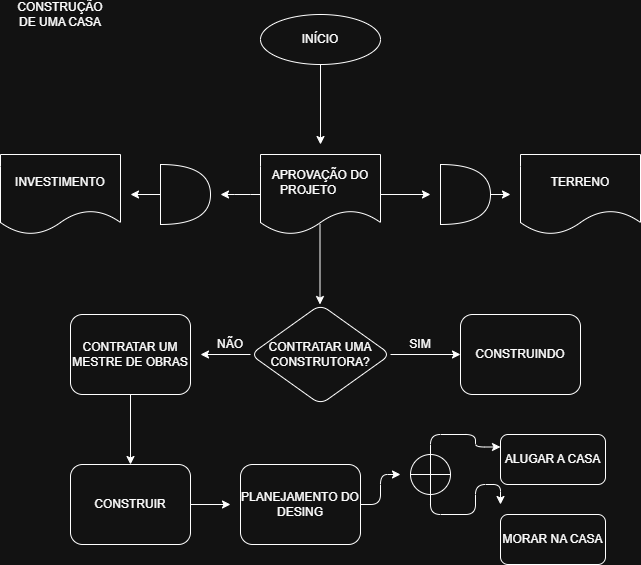

The diagram above was exported from draw.io. Its source (the exported page's mxGraphModel, read from the mxfile embedded in the PNG):
<mxGraphModel dx="1414" dy="743" grid="1" gridSize="10" guides="1" tooltips="1" connect="1" arrows="1" fold="1" page="1" pageScale="1" pageWidth="827" pageHeight="1169" math="0" shadow="0">
  <root>
    <mxCell id="0" />
    <mxCell id="1" parent="0" />
    <mxCell id="2zxkNe7LjNzFYCw9pIUG-8" edge="1" parent="1" source="2zxkNe7LjNzFYCw9pIUG-5" style="edgeStyle=orthogonalEdgeStyle;rounded=1;orthogonalLoop=1;jettySize=auto;html=1;exitX=0.5;exitY=1;exitDx=0;exitDy=0;">
      <mxGeometry relative="1" as="geometry">
        <mxPoint x="400" y="190" as="targetPoint" />
      </mxGeometry>
    </mxCell>
    <mxCell id="2zxkNe7LjNzFYCw9pIUG-5" parent="1" style="ellipse;whiteSpace=wrap;html=1;rounded=1;" value="INÍCIO" vertex="1">
      <mxGeometry height="50" width="120" x="340" y="60" as="geometry" />
    </mxCell>
    <mxCell id="2zxkNe7LjNzFYCw9pIUG-9" parent="1" style="shape=document;whiteSpace=wrap;html=1;boundedLbl=1;rounded=1;" value="INVESTIMENTO" vertex="1">
      <mxGeometry height="80" width="120" x="80" y="200" as="geometry" />
    </mxCell>
    <mxCell id="2zxkNe7LjNzFYCw9pIUG-19" edge="1" parent="1" source="2zxkNe7LjNzFYCw9pIUG-10" style="edgeStyle=orthogonalEdgeStyle;rounded=1;orthogonalLoop=1;jettySize=auto;html=1;exitX=0;exitY=0.5;exitDx=0;exitDy=0;">
      <mxGeometry relative="1" as="geometry">
        <mxPoint x="300" y="240" as="targetPoint" />
      </mxGeometry>
    </mxCell>
    <mxCell id="2zxkNe7LjNzFYCw9pIUG-20" edge="1" parent="1" source="2zxkNe7LjNzFYCw9pIUG-10" style="edgeStyle=orthogonalEdgeStyle;rounded=1;orthogonalLoop=1;jettySize=auto;html=1;exitX=1;exitY=0.5;exitDx=0;exitDy=0;">
      <mxGeometry relative="1" as="geometry">
        <mxPoint x="510" y="240" as="targetPoint" />
      </mxGeometry>
    </mxCell>
    <mxCell id="2zxkNe7LjNzFYCw9pIUG-10" parent="1" style="shape=document;whiteSpace=wrap;html=1;boundedLbl=1;rounded=1;" value="APROVAÇÃO DO PROJETO&lt;span style=&quot;white-space: pre;&quot;&gt;&#09;&lt;/span&gt;" vertex="1">
      <mxGeometry height="80" width="120" x="340" y="200" as="geometry" />
    </mxCell>
    <mxCell id="2zxkNe7LjNzFYCw9pIUG-11" parent="1" style="shape=document;whiteSpace=wrap;html=1;boundedLbl=1;rounded=1;" value="TERRENO" vertex="1">
      <mxGeometry height="80" width="120" x="600" y="200" as="geometry" />
    </mxCell>
    <mxCell id="2zxkNe7LjNzFYCw9pIUG-18" edge="1" parent="1" source="2zxkNe7LjNzFYCw9pIUG-15" style="edgeStyle=orthogonalEdgeStyle;rounded=1;orthogonalLoop=1;jettySize=auto;html=1;exitX=0;exitY=0.5;exitDx=0;exitDy=0;exitPerimeter=0;">
      <mxGeometry relative="1" as="geometry">
        <mxPoint x="210" y="240" as="targetPoint" />
      </mxGeometry>
    </mxCell>
    <mxCell id="2zxkNe7LjNzFYCw9pIUG-15" parent="1" style="shape=or;whiteSpace=wrap;html=1;rounded=1;" value="" vertex="1">
      <mxGeometry height="60" width="50" x="240" y="210" as="geometry" />
    </mxCell>
    <mxCell id="2zxkNe7LjNzFYCw9pIUG-21" edge="1" parent="1" source="2zxkNe7LjNzFYCw9pIUG-16" style="edgeStyle=orthogonalEdgeStyle;rounded=1;orthogonalLoop=1;jettySize=auto;html=1;exitX=1;exitY=0.5;exitDx=0;exitDy=0;exitPerimeter=0;">
      <mxGeometry relative="1" as="geometry">
        <mxPoint x="590" y="240" as="targetPoint" />
      </mxGeometry>
    </mxCell>
    <mxCell id="2zxkNe7LjNzFYCw9pIUG-16" parent="1" style="shape=or;whiteSpace=wrap;html=1;rounded=1;" value="" vertex="1">
      <mxGeometry height="60" width="50" x="520" y="210" as="geometry" />
    </mxCell>
    <mxCell id="2zxkNe7LjNzFYCw9pIUG-22" edge="1" parent="1" style="edgeStyle=orthogonalEdgeStyle;rounded=1;orthogonalLoop=1;jettySize=auto;html=1;exitX=0.5;exitY=1;exitDx=0;exitDy=0;">
      <mxGeometry relative="1" as="geometry">
        <mxPoint x="399.5" y="270" as="sourcePoint" />
        <mxPoint x="399.5" y="350" as="targetPoint" />
      </mxGeometry>
    </mxCell>
    <mxCell id="2zxkNe7LjNzFYCw9pIUG-51" edge="1" parent="1" source="2zxkNe7LjNzFYCw9pIUG-24" style="edgeStyle=orthogonalEdgeStyle;rounded=1;orthogonalLoop=1;jettySize=auto;html=1;exitX=0.5;exitY=0;exitDx=0;exitDy=0;entryX=0;entryY=0.25;entryDx=0;entryDy=0;" target="2zxkNe7LjNzFYCw9pIUG-47">
      <mxGeometry relative="1" as="geometry" />
    </mxCell>
    <mxCell id="2zxkNe7LjNzFYCw9pIUG-53" edge="1" parent="1" source="2zxkNe7LjNzFYCw9pIUG-24" style="edgeStyle=orthogonalEdgeStyle;rounded=1;orthogonalLoop=1;jettySize=auto;html=1;exitX=0.5;exitY=1;exitDx=0;exitDy=0;">
      <mxGeometry relative="1" as="geometry">
        <mxPoint x="580" y="550" as="targetPoint" />
      </mxGeometry>
    </mxCell>
    <mxCell id="2zxkNe7LjNzFYCw9pIUG-24" parent="1" style="shape=orEllipse;perimeter=ellipsePerimeter;whiteSpace=wrap;html=1;backgroundOutline=1;rounded=1;" value="" vertex="1">
      <mxGeometry height="40" width="40" x="490" y="500" as="geometry" />
    </mxCell>
    <mxCell id="2zxkNe7LjNzFYCw9pIUG-28" edge="1" parent="1" source="2zxkNe7LjNzFYCw9pIUG-27" style="edgeStyle=orthogonalEdgeStyle;rounded=1;orthogonalLoop=1;jettySize=auto;html=1;exitX=1;exitY=0.5;exitDx=0;exitDy=0;" target="2zxkNe7LjNzFYCw9pIUG-31">
      <mxGeometry relative="1" as="geometry">
        <mxPoint x="520" y="400" as="targetPoint" />
      </mxGeometry>
    </mxCell>
    <mxCell id="2zxkNe7LjNzFYCw9pIUG-29" edge="1" parent="1" source="2zxkNe7LjNzFYCw9pIUG-27" style="edgeStyle=orthogonalEdgeStyle;rounded=1;orthogonalLoop=1;jettySize=auto;html=1;exitX=0;exitY=0.5;exitDx=0;exitDy=0;">
      <mxGeometry relative="1" as="geometry">
        <mxPoint x="280" y="400" as="targetPoint" />
      </mxGeometry>
    </mxCell>
    <mxCell id="2zxkNe7LjNzFYCw9pIUG-27" parent="1" style="rhombus;whiteSpace=wrap;html=1;rounded=1;" value="CONTRATAR UMA CONSTRUTORA?" vertex="1">
      <mxGeometry height="100" width="140" x="330" y="350" as="geometry" />
    </mxCell>
    <mxCell id="2zxkNe7LjNzFYCw9pIUG-33" edge="1" parent="1" source="2zxkNe7LjNzFYCw9pIUG-30" style="edgeStyle=orthogonalEdgeStyle;rounded=1;orthogonalLoop=1;jettySize=auto;html=1;exitX=0.5;exitY=1;exitDx=0;exitDy=0;entryX=0.5;entryY=0;entryDx=0;entryDy=0;" target="2zxkNe7LjNzFYCw9pIUG-32">
      <mxGeometry relative="1" as="geometry" />
    </mxCell>
    <mxCell id="2zxkNe7LjNzFYCw9pIUG-30" parent="1" style="rounded=1;whiteSpace=wrap;html=1;" value="CONTRATAR UM MESTRE DE OBRAS" vertex="1">
      <mxGeometry height="80" width="120" x="150" y="360" as="geometry" />
    </mxCell>
    <mxCell id="2zxkNe7LjNzFYCw9pIUG-31" parent="1" style="rounded=1;whiteSpace=wrap;html=1;" value="CONSTRUINDO" vertex="1">
      <mxGeometry height="80" width="120" x="540" y="360" as="geometry" />
    </mxCell>
    <mxCell id="2zxkNe7LjNzFYCw9pIUG-44" edge="1" parent="1" source="2zxkNe7LjNzFYCw9pIUG-32" style="edgeStyle=orthogonalEdgeStyle;rounded=1;orthogonalLoop=1;jettySize=auto;html=1;">
      <mxGeometry relative="1" as="geometry">
        <mxPoint x="310" y="550" as="targetPoint" />
      </mxGeometry>
    </mxCell>
    <mxCell id="2zxkNe7LjNzFYCw9pIUG-32" parent="1" style="rounded=1;whiteSpace=wrap;html=1;" value="CONSTRUIR" vertex="1">
      <mxGeometry height="80" width="120" x="150" y="510" as="geometry" />
    </mxCell>
    <mxCell id="2zxkNe7LjNzFYCw9pIUG-38" parent="1" style="text;html=1;whiteSpace=wrap;strokeColor=none;fillColor=none;align=center;verticalAlign=middle;rounded=0;" value="SIM" vertex="1">
      <mxGeometry height="20" width="40" x="480" y="380" as="geometry" />
    </mxCell>
    <mxCell id="2zxkNe7LjNzFYCw9pIUG-39" parent="1" style="text;html=1;whiteSpace=wrap;strokeColor=none;fillColor=none;align=center;verticalAlign=middle;rounded=0;" value="NÃO" vertex="1">
      <mxGeometry height="20" width="40" x="290" y="380" as="geometry" />
    </mxCell>
    <mxCell id="2zxkNe7LjNzFYCw9pIUG-41" parent="1" style="text;html=1;whiteSpace=wrap;strokeColor=none;fillColor=none;align=center;verticalAlign=middle;rounded=0;" value="CONSTRUÇÃO DE UMA CASA" vertex="1">
      <mxGeometry height="20" width="90" x="95" y="50" as="geometry" />
    </mxCell>
    <mxCell id="2zxkNe7LjNzFYCw9pIUG-46" edge="1" parent="1" source="2zxkNe7LjNzFYCw9pIUG-45" style="edgeStyle=orthogonalEdgeStyle;rounded=1;orthogonalLoop=1;jettySize=auto;html=1;">
      <mxGeometry relative="1" as="geometry">
        <mxPoint x="480" y="520" as="targetPoint" />
      </mxGeometry>
    </mxCell>
    <mxCell id="2zxkNe7LjNzFYCw9pIUG-45" parent="1" style="rounded=1;whiteSpace=wrap;html=1;" value="PLANEJAMENTO DO DESING" vertex="1">
      <mxGeometry height="80" width="120" x="320" y="510" as="geometry" />
    </mxCell>
    <mxCell id="2zxkNe7LjNzFYCw9pIUG-47" parent="1" style="rounded=1;whiteSpace=wrap;html=1;" value="ALUGAR A CASA" vertex="1">
      <mxGeometry height="50" width="105" x="580" y="480" as="geometry" />
    </mxCell>
    <mxCell id="2zxkNe7LjNzFYCw9pIUG-48" parent="1" style="rounded=1;whiteSpace=wrap;html=1;" value="MORAR NA CASA" vertex="1">
      <mxGeometry height="50" width="105" x="580" y="560" as="geometry" />
    </mxCell>
  </root>
</mxGraphModel>